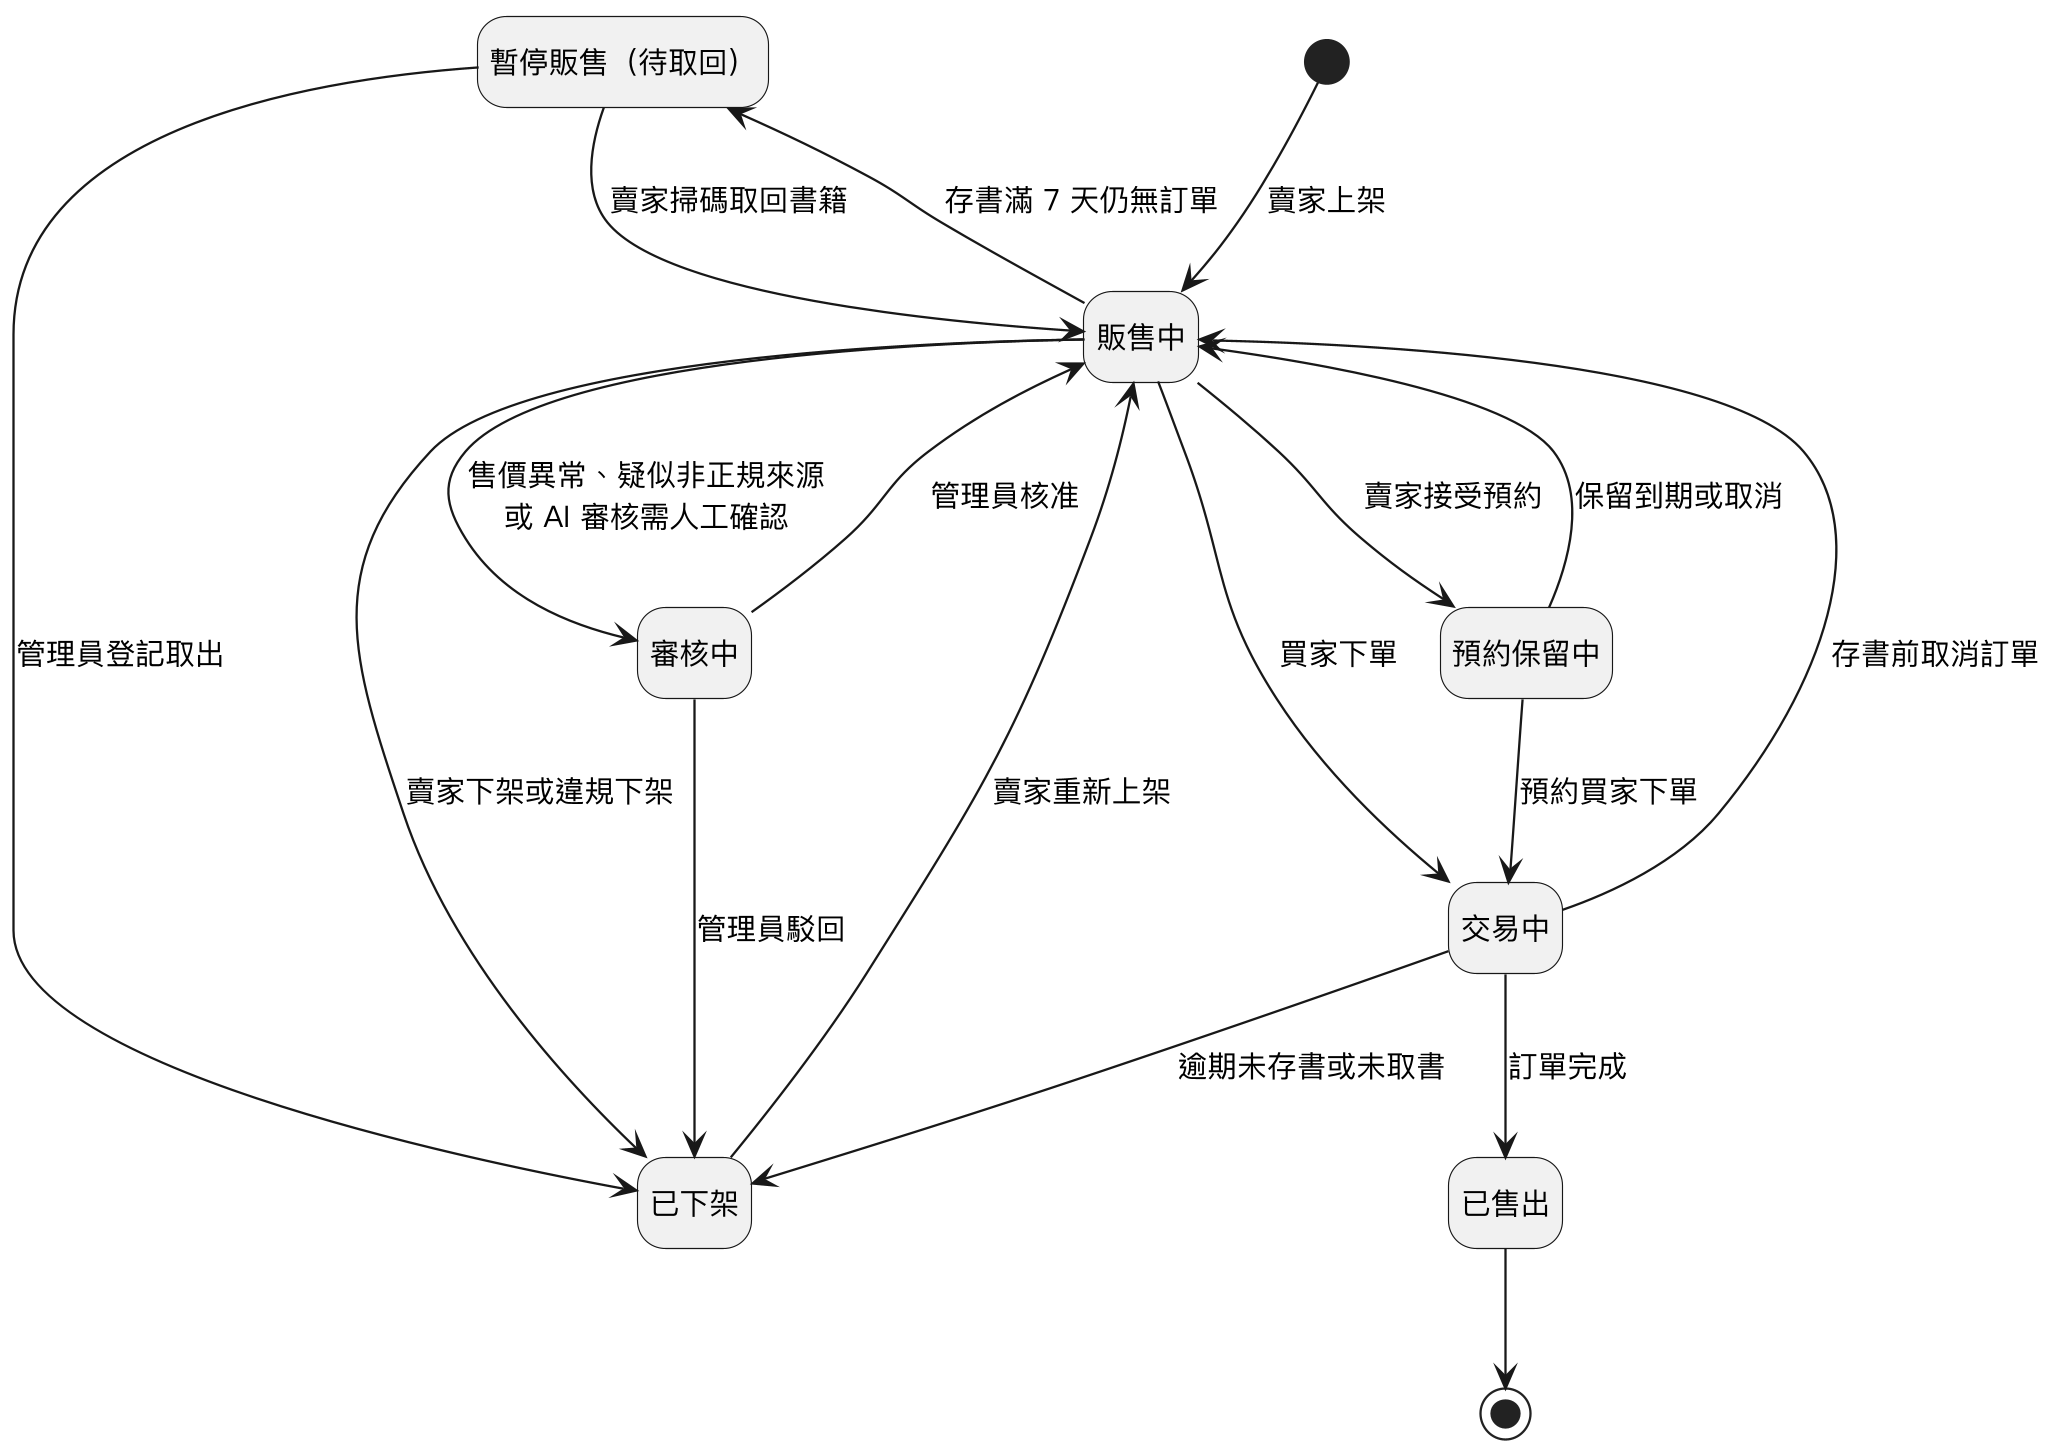

The diagram above was rendered by PlantUML. Its source (embedded in the PNG):
@startuml
skinparam monochrome true
skinparam shadowing false
skinparam dpi 220
skinparam defaultFontName "PingFang TC"
skinparam defaultFontSize 13
hide empty description

state "暫停販售（待取回）" as 暫停販售

[*] --> 販售中 : 賣家上架
審核中 --> 販售中 : 管理員核准
審核中 --> 已下架 : 管理員駁回
販售中 --> 審核中 : 售價異常、疑似非正規來源\n或 AI 審核需人工確認
販售中 --> 預約保留中 : 賣家接受預約
預約保留中 --> 販售中 : 保留到期或取消
預約保留中 --> 交易中 : 預約買家下單
販售中 --> 交易中 : 買家下單
交易中 --> 已售出 : 訂單完成
交易中 --> 販售中 : 存書前取消訂單
交易中 --> 已下架 : 逾期未存書或未取書
販售中 --> 已下架 : 賣家下架或違規下架
販售中 --> 暫停販售 : 存書滿 7 天仍無訂單
暫停販售 --> 販售中 : 賣家掃碼取回書籍
暫停販售 --> 已下架 : 管理員登記取出
已下架 --> 販售中 : 賣家重新上架
已售出 --> [*]
@enduml